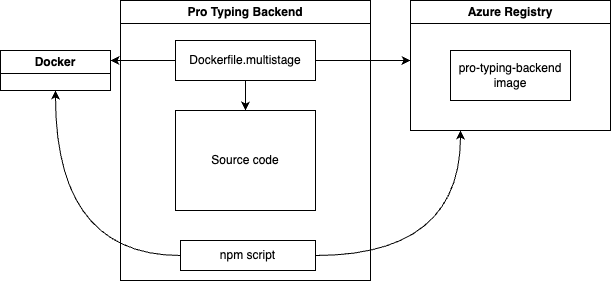

The diagram above was exported from draw.io. Its source (the exported page's mxGraphModel, read from the mxfile embedded in the PNG):
<mxGraphModel dx="808" dy="467" grid="1" gridSize="10" guides="1" tooltips="1" connect="1" arrows="1" fold="1" page="1" pageScale="1" pageWidth="850" pageHeight="1100" math="0" shadow="0">
  <root>
    <mxCell id="0" />
    <mxCell id="1" parent="0" />
    <mxCell id="eBuugYukUCx1gTV-VWO0-2" value="Azure Registry" style="swimlane;whiteSpace=wrap;html=1;" vertex="1" parent="1">
      <mxGeometry x="790" y="120" width="200" height="130" as="geometry" />
    </mxCell>
    <mxCell id="eBuugYukUCx1gTV-VWO0-3" value="pro-typing-backend image" style="rounded=0;whiteSpace=wrap;html=1;" vertex="1" parent="eBuugYukUCx1gTV-VWO0-2">
      <mxGeometry x="40" y="50" width="120" height="50" as="geometry" />
    </mxCell>
    <mxCell id="eBuugYukUCx1gTV-VWO0-6" value="Pro Typing Backend" style="swimlane;whiteSpace=wrap;html=1;" vertex="1" parent="1">
      <mxGeometry x="500" y="120" width="250" height="280" as="geometry" />
    </mxCell>
    <mxCell id="eBuugYukUCx1gTV-VWO0-12" style="edgeStyle=orthogonalEdgeStyle;rounded=0;orthogonalLoop=1;jettySize=auto;html=1;exitX=0.5;exitY=1;exitDx=0;exitDy=0;entryX=0.5;entryY=0;entryDx=0;entryDy=0;" edge="1" parent="eBuugYukUCx1gTV-VWO0-6" source="eBuugYukUCx1gTV-VWO0-7" target="eBuugYukUCx1gTV-VWO0-8">
      <mxGeometry relative="1" as="geometry" />
    </mxCell>
    <mxCell id="eBuugYukUCx1gTV-VWO0-7" value="Dockerfile.multistage" style="rounded=0;whiteSpace=wrap;html=1;" vertex="1" parent="eBuugYukUCx1gTV-VWO0-6">
      <mxGeometry x="55" y="40" width="140" height="40" as="geometry" />
    </mxCell>
    <mxCell id="eBuugYukUCx1gTV-VWO0-8" value="Source code" style="rounded=0;whiteSpace=wrap;html=1;" vertex="1" parent="eBuugYukUCx1gTV-VWO0-6">
      <mxGeometry x="55" y="110" width="140" height="100" as="geometry" />
    </mxCell>
    <mxCell id="eBuugYukUCx1gTV-VWO0-14" value="npm script" style="rounded=0;whiteSpace=wrap;html=1;" vertex="1" parent="eBuugYukUCx1gTV-VWO0-6">
      <mxGeometry x="60" y="240" width="135" height="30" as="geometry" />
    </mxCell>
    <mxCell id="eBuugYukUCx1gTV-VWO0-9" value="Docker" style="swimlane;whiteSpace=wrap;html=1;" vertex="1" parent="1">
      <mxGeometry x="380" y="170" width="110" height="40" as="geometry" />
    </mxCell>
    <mxCell id="eBuugYukUCx1gTV-VWO0-13" style="edgeStyle=orthogonalEdgeStyle;rounded=0;orthogonalLoop=1;jettySize=auto;html=1;exitX=0;exitY=0.5;exitDx=0;exitDy=0;entryX=1;entryY=0.25;entryDx=0;entryDy=0;" edge="1" parent="1" source="eBuugYukUCx1gTV-VWO0-7" target="eBuugYukUCx1gTV-VWO0-9">
      <mxGeometry relative="1" as="geometry" />
    </mxCell>
    <mxCell id="eBuugYukUCx1gTV-VWO0-20" style="edgeStyle=orthogonalEdgeStyle;rounded=0;orthogonalLoop=1;jettySize=auto;html=1;exitX=1;exitY=0.5;exitDx=0;exitDy=0;" edge="1" parent="1" source="eBuugYukUCx1gTV-VWO0-7">
      <mxGeometry relative="1" as="geometry">
        <mxPoint x="790" y="180" as="targetPoint" />
      </mxGeometry>
    </mxCell>
    <mxCell id="eBuugYukUCx1gTV-VWO0-22" style="rounded=0;orthogonalLoop=1;jettySize=auto;html=1;exitX=0;exitY=0.5;exitDx=0;exitDy=0;edgeStyle=orthogonalEdgeStyle;curved=1;entryX=0.5;entryY=1;entryDx=0;entryDy=0;" edge="1" parent="1" source="eBuugYukUCx1gTV-VWO0-14" target="eBuugYukUCx1gTV-VWO0-9">
      <mxGeometry relative="1" as="geometry">
        <mxPoint x="463" y="210" as="targetPoint" />
      </mxGeometry>
    </mxCell>
    <mxCell id="eBuugYukUCx1gTV-VWO0-24" style="edgeStyle=orthogonalEdgeStyle;rounded=0;orthogonalLoop=1;jettySize=auto;html=1;exitX=1;exitY=0.5;exitDx=0;exitDy=0;entryX=0.25;entryY=1;entryDx=0;entryDy=0;curved=1;" edge="1" parent="1" source="eBuugYukUCx1gTV-VWO0-14" target="eBuugYukUCx1gTV-VWO0-2">
      <mxGeometry relative="1" as="geometry" />
    </mxCell>
  </root>
</mxGraphModel>